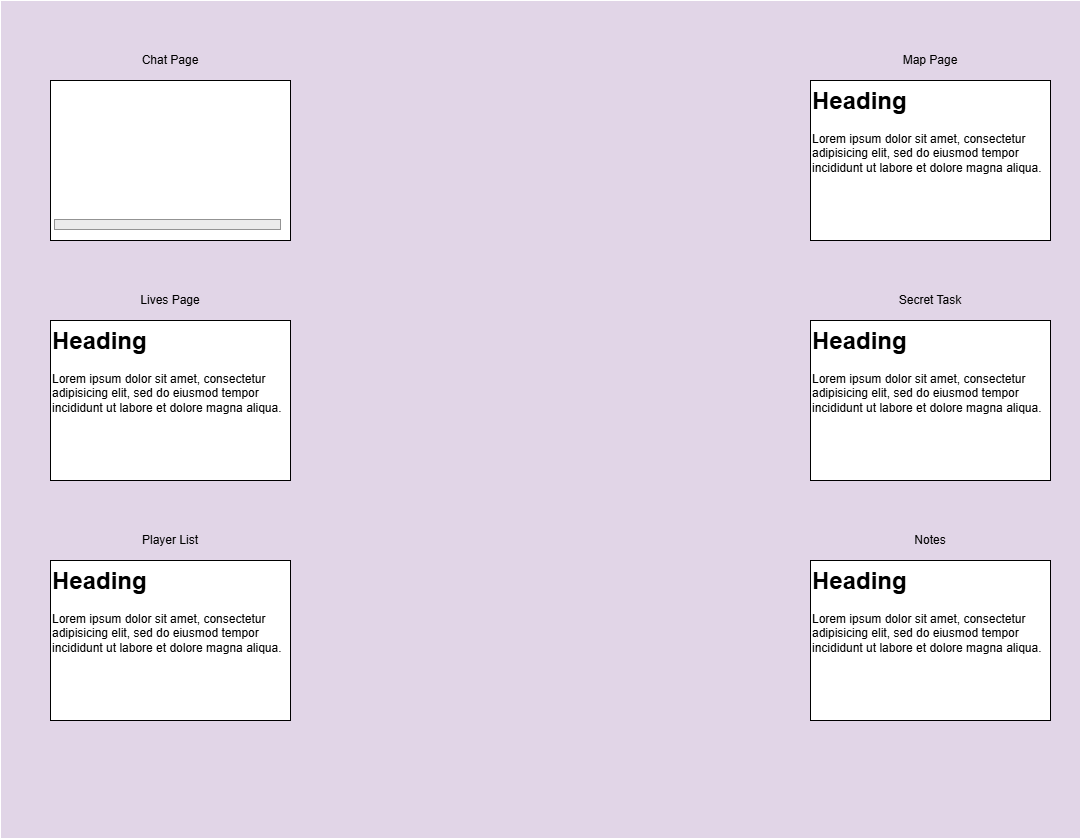

The diagram above was exported from draw.io. Its source (the exported page's mxGraphModel, read from the mxfile embedded in the PNG):
<mxGraphModel dx="1541" dy="1077" grid="1" gridSize="10" guides="1" tooltips="1" connect="1" arrows="1" fold="1" page="1" pageScale="1" pageWidth="1100" pageHeight="850" background="#ffffff" math="0" shadow="0">
  <root>
    <mxCell id="0" />
    <mxCell id="1" parent="0" />
    <mxCell id="JOOw1-YmbWxEZVj6f0_K-1" value="" style="rounded=0;whiteSpace=wrap;html=1;fillColor=#e1d5e7;strokeColor=#ffffff;gradientColor=none;" parent="1" vertex="1">
      <mxGeometry x="-10" y="-40" width="1080" height="838" as="geometry" />
    </mxCell>
    <mxCell id="JOOw1-YmbWxEZVj6f0_K-7" value="&lt;h1 style=&quot;margin-top: 0px;&quot;&gt;&lt;br&gt;&lt;/h1&gt;&lt;div&gt;&lt;br&gt;&lt;/div&gt;&lt;div&gt;&lt;br&gt;&lt;/div&gt;&lt;div&gt;&lt;br&gt;&lt;/div&gt;&lt;div&gt;&lt;br&gt;&lt;/div&gt;&lt;div&gt;&lt;br&gt;&lt;/div&gt;&lt;div&gt;&lt;br&gt;&lt;/div&gt;&lt;div&gt;&amp;nbsp;l&lt;/div&gt;" style="text;html=1;whiteSpace=wrap;overflow=hidden;rounded=0;fillColor=none;" parent="1" vertex="1">
      <mxGeometry x="40" y="40" width="240" height="160" as="geometry" />
    </mxCell>
    <mxCell id="mvV9RWZT9UzDimQNJRxK-1" value="" style="rounded=0;whiteSpace=wrap;html=1;" parent="1" vertex="1">
      <mxGeometry x="40" y="40" width="240" height="160" as="geometry" />
    </mxCell>
    <mxCell id="JOOw1-YmbWxEZVj6f0_K-12" value="" style="rounded=0;whiteSpace=wrap;html=1;fillStyle=auto;fillColor=#CCCCCC;gradientColor=none;gradientDirection=west;strokeColor=default;glass=0;shadow=0;opacity=40;" parent="1" vertex="1">
      <mxGeometry x="44" y="179" width="226" height="10" as="geometry" />
    </mxCell>
    <mxCell id="mvV9RWZT9UzDimQNJRxK-2" value="Chat Page" style="text;html=1;align=center;verticalAlign=middle;whiteSpace=wrap;rounded=0;" parent="1" vertex="1">
      <mxGeometry x="120" width="80" height="40" as="geometry" />
    </mxCell>
    <mxCell id="mvV9RWZT9UzDimQNJRxK-6" value="" style="rounded=0;whiteSpace=wrap;html=1;" parent="1" vertex="1">
      <mxGeometry x="40" y="280" width="240" height="160" as="geometry" />
    </mxCell>
    <mxCell id="mvV9RWZT9UzDimQNJRxK-9" value="Lives Page" style="text;html=1;align=center;verticalAlign=middle;whiteSpace=wrap;rounded=0;" parent="1" vertex="1">
      <mxGeometry x="120" y="240" width="80" height="40" as="geometry" />
    </mxCell>
    <mxCell id="mvV9RWZT9UzDimQNJRxK-10" value="" style="rounded=0;whiteSpace=wrap;html=1;" parent="1" vertex="1">
      <mxGeometry x="40" y="520" width="240" height="160" as="geometry" />
    </mxCell>
    <mxCell id="mvV9RWZT9UzDimQNJRxK-13" value="Player List" style="text;html=1;align=center;verticalAlign=middle;whiteSpace=wrap;rounded=0;" parent="1" vertex="1">
      <mxGeometry x="120" y="480" width="80" height="40" as="geometry" />
    </mxCell>
    <mxCell id="mvV9RWZT9UzDimQNJRxK-17" value="" style="rounded=0;whiteSpace=wrap;html=1;" parent="1" vertex="1">
      <mxGeometry x="800" y="40" width="240" height="160" as="geometry" />
    </mxCell>
    <mxCell id="mvV9RWZT9UzDimQNJRxK-18" value="" style="rounded=0;whiteSpace=wrap;html=1;" parent="1" vertex="1">
      <mxGeometry x="800" y="280" width="240" height="160" as="geometry" />
    </mxCell>
    <mxCell id="mvV9RWZT9UzDimQNJRxK-19" value="" style="rounded=0;whiteSpace=wrap;html=1;" parent="1" vertex="1">
      <mxGeometry x="800" y="520" width="240" height="160" as="geometry" />
    </mxCell>
    <mxCell id="mvV9RWZT9UzDimQNJRxK-26" value="Map Page" style="text;html=1;align=center;verticalAlign=middle;whiteSpace=wrap;rounded=0;" parent="1" vertex="1">
      <mxGeometry x="880" width="80" height="40" as="geometry" />
    </mxCell>
    <mxCell id="mvV9RWZT9UzDimQNJRxK-27" value="Secret Task" style="text;html=1;align=center;verticalAlign=middle;whiteSpace=wrap;rounded=0;" parent="1" vertex="1">
      <mxGeometry x="880" y="240" width="80" height="40" as="geometry" />
    </mxCell>
    <mxCell id="mvV9RWZT9UzDimQNJRxK-28" value="Notes" style="text;html=1;align=center;verticalAlign=middle;whiteSpace=wrap;rounded=0;" parent="1" vertex="1">
      <mxGeometry x="880" y="480" width="80" height="40" as="geometry" />
    </mxCell>
    <mxCell id="JOOw1-YmbWxEZVj6f0_K-5" value="&lt;h1 style=&quot;margin-top: 0px;&quot;&gt;Heading&lt;/h1&gt;&lt;p&gt;Lorem ipsum dolor sit amet, consectetur adipisicing elit, sed do eiusmod tempor incididunt ut labore et dolore magna aliqua.&lt;/p&gt;" style="text;html=1;whiteSpace=wrap;overflow=hidden;rounded=0;" parent="1" vertex="1">
      <mxGeometry x="40" y="280" width="240" height="160" as="geometry" />
    </mxCell>
    <mxCell id="JOOw1-YmbWxEZVj6f0_K-6" value="&lt;h1 style=&quot;margin-top: 0px;&quot;&gt;Heading&lt;/h1&gt;&lt;p&gt;Lorem ipsum dolor sit amet, consectetur adipisicing elit, sed do eiusmod tempor incididunt ut labore et dolore magna aliqua.&lt;/p&gt;" style="text;html=1;whiteSpace=wrap;overflow=hidden;rounded=0;" parent="1" vertex="1">
      <mxGeometry x="40" y="520" width="240" height="160" as="geometry" />
    </mxCell>
    <mxCell id="JOOw1-YmbWxEZVj6f0_K-8" value="&lt;h1 style=&quot;margin-top: 0px;&quot;&gt;Heading&lt;/h1&gt;&lt;p&gt;Lorem ipsum dolor sit amet, consectetur adipisicing elit, sed do eiusmod tempor incididunt ut labore et dolore magna aliqua.&lt;/p&gt;" style="text;html=1;whiteSpace=wrap;overflow=hidden;rounded=0;" parent="1" vertex="1">
      <mxGeometry x="800" y="40" width="240" height="160" as="geometry" />
    </mxCell>
    <mxCell id="JOOw1-YmbWxEZVj6f0_K-9" value="&lt;h1 style=&quot;margin-top: 0px;&quot;&gt;Heading&lt;/h1&gt;&lt;p&gt;Lorem ipsum dolor sit amet, consectetur adipisicing elit, sed do eiusmod tempor incididunt ut labore et dolore magna aliqua.&lt;/p&gt;" style="text;html=1;whiteSpace=wrap;overflow=hidden;rounded=0;" parent="1" vertex="1">
      <mxGeometry x="800" y="280" width="240" height="160" as="geometry" />
    </mxCell>
    <mxCell id="JOOw1-YmbWxEZVj6f0_K-10" value="&lt;h1 style=&quot;margin-top: 0px;&quot;&gt;Heading&lt;/h1&gt;&lt;p&gt;Lorem ipsum dolor sit amet, consectetur adipisicing elit, sed do eiusmod tempor incididunt ut labore et dolore magna aliqua.&lt;/p&gt;" style="text;html=1;whiteSpace=wrap;overflow=hidden;rounded=0;" parent="1" vertex="1">
      <mxGeometry x="800" y="520" width="240" height="160" as="geometry" />
    </mxCell>
  </root>
</mxGraphModel>